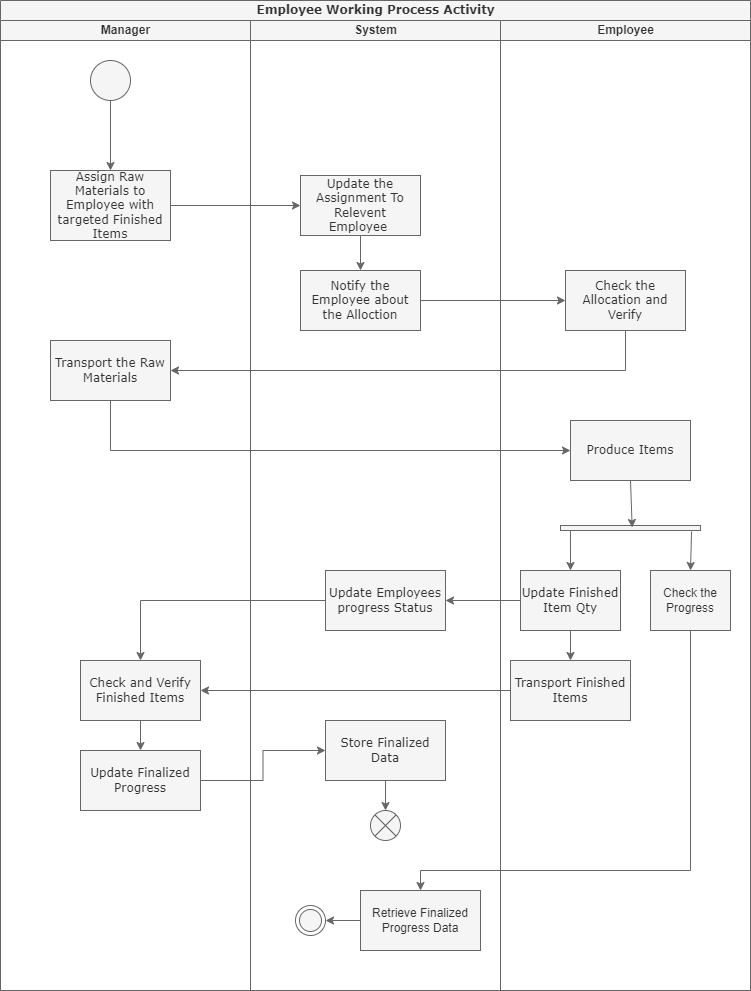

The diagram above was exported from draw.io. Its source (the exported page's mxGraphModel, read from the mxfile embedded in the PNG):
<mxGraphModel dx="864" dy="516" grid="1" gridSize="10" guides="1" tooltips="1" connect="1" arrows="1" fold="1" page="1" pageScale="1" pageWidth="850" pageHeight="1100" background="none" math="0" shadow="0">
  <root>
    <mxCell id="0" />
    <mxCell id="1" parent="0" />
    <mxCell id="1c1d494c118603dd-1" value="Employee Working Process Activity" style="swimlane;html=1;childLayout=stackLayout;startSize=20;rounded=0;shadow=0;comic=0;labelBackgroundColor=none;strokeWidth=1;fontFamily=Verdana;fontSize=12;align=center;fillColor=#f5f5f5;fontColor=#333333;strokeColor=#666666;" parent="1" vertex="1">
      <mxGeometry x="40" y="10" width="750" height="990" as="geometry" />
    </mxCell>
    <mxCell id="1c1d494c118603dd-2" value="Manager" style="swimlane;html=1;startSize=20;fillColor=#f5f5f5;fontColor=#333333;strokeColor=#666666;" parent="1c1d494c118603dd-1" vertex="1">
      <mxGeometry y="20" width="250" height="970" as="geometry" />
    </mxCell>
    <mxCell id="SODAaJcmemPMLgt-UO6m-4" value="" style="edgeStyle=orthogonalEdgeStyle;rounded=0;orthogonalLoop=1;jettySize=auto;html=1;fillColor=#f5f5f5;strokeColor=#666666;" edge="1" parent="1c1d494c118603dd-2" source="60571a20871a0731-4" target="SODAaJcmemPMLgt-UO6m-3">
      <mxGeometry relative="1" as="geometry" />
    </mxCell>
    <mxCell id="60571a20871a0731-4" value="" style="ellipse;whiteSpace=wrap;html=1;rounded=0;shadow=0;comic=0;labelBackgroundColor=none;strokeWidth=1;fillColor=#f5f5f5;fontFamily=Verdana;fontSize=12;align=center;fontColor=#333333;strokeColor=#666666;" parent="1c1d494c118603dd-2" vertex="1">
      <mxGeometry x="90" y="40" width="40" height="40" as="geometry" />
    </mxCell>
    <mxCell id="SODAaJcmemPMLgt-UO6m-3" value="Assign Raw Materials to Employee with targeted Finished Items" style="whiteSpace=wrap;html=1;fontFamily=Verdana;fillColor=#f5f5f5;rounded=0;shadow=0;comic=0;labelBackgroundColor=none;strokeWidth=1;fontColor=#333333;strokeColor=#666666;" vertex="1" parent="1c1d494c118603dd-2">
      <mxGeometry x="50" y="150" width="120" height="70" as="geometry" />
    </mxCell>
    <mxCell id="SODAaJcmemPMLgt-UO6m-11" value="Transport the Raw Materials" style="whiteSpace=wrap;html=1;fontFamily=Verdana;fillColor=#f5f5f5;rounded=0;shadow=0;comic=0;labelBackgroundColor=none;strokeWidth=1;fontColor=#333333;strokeColor=#666666;" vertex="1" parent="1c1d494c118603dd-2">
      <mxGeometry x="50" y="320" width="120" height="60" as="geometry" />
    </mxCell>
    <mxCell id="SODAaJcmemPMLgt-UO6m-32" value="" style="edgeStyle=orthogonalEdgeStyle;rounded=0;orthogonalLoop=1;jettySize=auto;html=1;fillColor=#f5f5f5;strokeColor=#666666;" edge="1" parent="1c1d494c118603dd-2" source="SODAaJcmemPMLgt-UO6m-28" target="SODAaJcmemPMLgt-UO6m-31">
      <mxGeometry relative="1" as="geometry" />
    </mxCell>
    <mxCell id="SODAaJcmemPMLgt-UO6m-28" value="Check and Verify Finished Items" style="whiteSpace=wrap;html=1;fontFamily=Verdana;fillColor=#f5f5f5;rounded=0;shadow=0;comic=0;labelBackgroundColor=none;strokeWidth=1;fontColor=#333333;strokeColor=#666666;" vertex="1" parent="1c1d494c118603dd-2">
      <mxGeometry x="80" y="640" width="120" height="60" as="geometry" />
    </mxCell>
    <mxCell id="SODAaJcmemPMLgt-UO6m-31" value="Update Finalized Progress" style="whiteSpace=wrap;html=1;fontFamily=Verdana;fillColor=#f5f5f5;rounded=0;shadow=0;comic=0;labelBackgroundColor=none;strokeWidth=1;fontColor=#333333;strokeColor=#666666;" vertex="1" parent="1c1d494c118603dd-2">
      <mxGeometry x="80" y="730" width="120" height="60" as="geometry" />
    </mxCell>
    <mxCell id="1c1d494c118603dd-3" value="System" style="swimlane;html=1;startSize=20;fillColor=#f5f5f5;fontColor=#333333;strokeColor=#666666;" parent="1c1d494c118603dd-1" vertex="1">
      <mxGeometry x="250" y="20" width="250" height="970" as="geometry" />
    </mxCell>
    <mxCell id="SODAaJcmemPMLgt-UO6m-8" value="" style="edgeStyle=orthogonalEdgeStyle;rounded=0;orthogonalLoop=1;jettySize=auto;html=1;fillColor=#f5f5f5;strokeColor=#666666;" edge="1" parent="1c1d494c118603dd-3" source="SODAaJcmemPMLgt-UO6m-5" target="SODAaJcmemPMLgt-UO6m-7">
      <mxGeometry relative="1" as="geometry" />
    </mxCell>
    <mxCell id="SODAaJcmemPMLgt-UO6m-5" value="Update the Assignment To Relevent Employee&amp;nbsp;" style="whiteSpace=wrap;html=1;fontFamily=Verdana;fillColor=#f5f5f5;rounded=0;shadow=0;comic=0;labelBackgroundColor=none;strokeWidth=1;fontColor=#333333;strokeColor=#666666;" vertex="1" parent="1c1d494c118603dd-3">
      <mxGeometry x="50" y="155" width="120" height="60" as="geometry" />
    </mxCell>
    <mxCell id="SODAaJcmemPMLgt-UO6m-7" value="Notify the Employee about the Alloction" style="whiteSpace=wrap;html=1;fontFamily=Verdana;fillColor=#f5f5f5;rounded=0;shadow=0;comic=0;labelBackgroundColor=none;strokeWidth=1;fontColor=#333333;strokeColor=#666666;" vertex="1" parent="1c1d494c118603dd-3">
      <mxGeometry x="50" y="250" width="120" height="60" as="geometry" />
    </mxCell>
    <mxCell id="SODAaJcmemPMLgt-UO6m-17" value="Update Employees progress Status" style="whiteSpace=wrap;html=1;fontFamily=Verdana;fillColor=#f5f5f5;rounded=0;shadow=0;comic=0;labelBackgroundColor=none;strokeWidth=1;fontColor=#333333;strokeColor=#666666;" vertex="1" parent="1c1d494c118603dd-3">
      <mxGeometry x="75" y="550" width="120" height="60" as="geometry" />
    </mxCell>
    <mxCell id="SODAaJcmemPMLgt-UO6m-40" style="edgeStyle=orthogonalEdgeStyle;rounded=0;orthogonalLoop=1;jettySize=auto;html=1;exitX=0;exitY=0.5;exitDx=0;exitDy=0;entryX=1;entryY=0.5;entryDx=0;entryDy=0;fillColor=#f5f5f5;strokeColor=#666666;" edge="1" parent="1c1d494c118603dd-3" source="SODAaJcmemPMLgt-UO6m-33" target="SODAaJcmemPMLgt-UO6m-39">
      <mxGeometry relative="1" as="geometry" />
    </mxCell>
    <mxCell id="SODAaJcmemPMLgt-UO6m-33" value="Retrieve Finalized Progress Data" style="whiteSpace=wrap;html=1;rounded=0;fillColor=#f5f5f5;fontColor=#333333;strokeColor=#666666;" vertex="1" parent="1c1d494c118603dd-3">
      <mxGeometry x="110" y="870" width="120" height="60" as="geometry" />
    </mxCell>
    <mxCell id="SODAaJcmemPMLgt-UO6m-38" style="edgeStyle=orthogonalEdgeStyle;rounded=0;orthogonalLoop=1;jettySize=auto;html=1;exitX=0.5;exitY=1;exitDx=0;exitDy=0;entryX=0.5;entryY=0;entryDx=0;entryDy=0;fillColor=#f5f5f5;strokeColor=#666666;" edge="1" parent="1c1d494c118603dd-3" source="SODAaJcmemPMLgt-UO6m-35" target="SODAaJcmemPMLgt-UO6m-37">
      <mxGeometry relative="1" as="geometry" />
    </mxCell>
    <mxCell id="SODAaJcmemPMLgt-UO6m-35" value="Store Finalized Data" style="whiteSpace=wrap;html=1;fontFamily=Verdana;fillColor=#f5f5f5;rounded=0;shadow=0;comic=0;labelBackgroundColor=none;strokeWidth=1;fontColor=#333333;strokeColor=#666666;" vertex="1" parent="1c1d494c118603dd-3">
      <mxGeometry x="75" y="700" width="120" height="60" as="geometry" />
    </mxCell>
    <mxCell id="SODAaJcmemPMLgt-UO6m-37" value="" style="shape=sumEllipse;perimeter=ellipsePerimeter;whiteSpace=wrap;html=1;backgroundOutline=1;fillColor=#f5f5f5;fontColor=#333333;strokeColor=#666666;" vertex="1" parent="1c1d494c118603dd-3">
      <mxGeometry x="120" y="790" width="30" height="30" as="geometry" />
    </mxCell>
    <mxCell id="SODAaJcmemPMLgt-UO6m-39" value="" style="ellipse;html=1;shape=endState;fillColor=#f5f5f5;strokeColor=#666666;fontColor=#333333;" vertex="1" parent="1c1d494c118603dd-3">
      <mxGeometry x="45" y="885" width="30" height="30" as="geometry" />
    </mxCell>
    <mxCell id="1c1d494c118603dd-4" value="Employee" style="swimlane;html=1;startSize=20;fillColor=#f5f5f5;fontColor=#333333;strokeColor=#666666;" parent="1c1d494c118603dd-1" vertex="1">
      <mxGeometry x="500" y="20" width="250" height="970" as="geometry" />
    </mxCell>
    <mxCell id="SODAaJcmemPMLgt-UO6m-9" value="Check the Allocation and Verify" style="whiteSpace=wrap;html=1;fontFamily=Verdana;fillColor=#f5f5f5;rounded=0;shadow=0;comic=0;labelBackgroundColor=none;strokeWidth=1;fontColor=#333333;strokeColor=#666666;" vertex="1" parent="1c1d494c118603dd-4">
      <mxGeometry x="65" y="250" width="120" height="60" as="geometry" />
    </mxCell>
    <mxCell id="SODAaJcmemPMLgt-UO6m-13" value="Produce Items" style="whiteSpace=wrap;html=1;fontFamily=Verdana;fillColor=#f5f5f5;rounded=0;shadow=0;comic=0;labelBackgroundColor=none;strokeWidth=1;fontColor=#333333;strokeColor=#666666;" vertex="1" parent="1c1d494c118603dd-4">
      <mxGeometry x="70" y="400" width="120" height="60" as="geometry" />
    </mxCell>
    <mxCell id="SODAaJcmemPMLgt-UO6m-27" value="" style="edgeStyle=orthogonalEdgeStyle;rounded=0;orthogonalLoop=1;jettySize=auto;html=1;fillColor=#f5f5f5;strokeColor=#666666;" edge="1" parent="1c1d494c118603dd-4" source="SODAaJcmemPMLgt-UO6m-15" target="SODAaJcmemPMLgt-UO6m-26">
      <mxGeometry relative="1" as="geometry" />
    </mxCell>
    <mxCell id="SODAaJcmemPMLgt-UO6m-15" value="Update Finished Item Qty" style="whiteSpace=wrap;html=1;fontFamily=Verdana;fillColor=#f5f5f5;rounded=0;shadow=0;comic=0;labelBackgroundColor=none;strokeWidth=1;fontColor=#333333;strokeColor=#666666;" vertex="1" parent="1c1d494c118603dd-4">
      <mxGeometry x="20" y="550" width="100" height="60" as="geometry" />
    </mxCell>
    <mxCell id="SODAaJcmemPMLgt-UO6m-19" value="" style="html=1;points=[];perimeter=orthogonalPerimeter;fillColor=#f5f5f5;direction=south;fontColor=#333333;strokeColor=#666666;" vertex="1" parent="1c1d494c118603dd-4">
      <mxGeometry x="60" y="505" width="140" height="5" as="geometry" />
    </mxCell>
    <mxCell id="SODAaJcmemPMLgt-UO6m-20" value="Check the Progress" style="rounded=0;whiteSpace=wrap;html=1;fillColor=#f5f5f5;fontColor=#333333;strokeColor=#666666;" vertex="1" parent="1c1d494c118603dd-4">
      <mxGeometry x="150" y="550" width="80" height="60" as="geometry" />
    </mxCell>
    <mxCell id="SODAaJcmemPMLgt-UO6m-21" value="" style="endArrow=classic;html=1;rounded=0;exitX=0.5;exitY=1;exitDx=0;exitDy=0;entryX=0.4;entryY=0.488;entryDx=0;entryDy=0;entryPerimeter=0;fillColor=#f5f5f5;strokeColor=#666666;" edge="1" parent="1c1d494c118603dd-4" source="SODAaJcmemPMLgt-UO6m-13" target="SODAaJcmemPMLgt-UO6m-19">
      <mxGeometry width="50" height="50" relative="1" as="geometry">
        <mxPoint x="-200" y="580" as="sourcePoint" />
        <mxPoint x="-110" y="510" as="targetPoint" />
      </mxGeometry>
    </mxCell>
    <mxCell id="SODAaJcmemPMLgt-UO6m-23" value="" style="endArrow=classic;html=1;rounded=0;entryX=0.5;entryY=0;entryDx=0;entryDy=0;exitX=1;exitY=0.929;exitDx=0;exitDy=0;exitPerimeter=0;fillColor=#f5f5f5;strokeColor=#666666;" edge="1" parent="1c1d494c118603dd-4" source="SODAaJcmemPMLgt-UO6m-19" target="SODAaJcmemPMLgt-UO6m-15">
      <mxGeometry width="50" height="50" relative="1" as="geometry">
        <mxPoint x="-190" y="520" as="sourcePoint" />
        <mxPoint x="-140" y="470" as="targetPoint" />
      </mxGeometry>
    </mxCell>
    <mxCell id="SODAaJcmemPMLgt-UO6m-22" value="" style="endArrow=classic;html=1;rounded=0;entryX=0.5;entryY=0;entryDx=0;entryDy=0;exitX=1.2;exitY=0.064;exitDx=0;exitDy=0;exitPerimeter=0;fillColor=#f5f5f5;strokeColor=#666666;" edge="1" parent="1c1d494c118603dd-4" source="SODAaJcmemPMLgt-UO6m-19" target="SODAaJcmemPMLgt-UO6m-20">
      <mxGeometry width="50" height="50" relative="1" as="geometry">
        <mxPoint x="-200" y="510" as="sourcePoint" />
        <mxPoint x="-150" y="460" as="targetPoint" />
      </mxGeometry>
    </mxCell>
    <mxCell id="SODAaJcmemPMLgt-UO6m-26" value="Transport Finished Items" style="whiteSpace=wrap;html=1;fontFamily=Verdana;fillColor=#f5f5f5;rounded=0;shadow=0;comic=0;labelBackgroundColor=none;strokeWidth=1;fontColor=#333333;strokeColor=#666666;" vertex="1" parent="1c1d494c118603dd-4">
      <mxGeometry x="10" y="640" width="120" height="60" as="geometry" />
    </mxCell>
    <mxCell id="SODAaJcmemPMLgt-UO6m-6" value="" style="edgeStyle=orthogonalEdgeStyle;rounded=0;orthogonalLoop=1;jettySize=auto;html=1;fillColor=#f5f5f5;strokeColor=#666666;" edge="1" parent="1c1d494c118603dd-1" source="SODAaJcmemPMLgt-UO6m-3" target="SODAaJcmemPMLgt-UO6m-5">
      <mxGeometry relative="1" as="geometry" />
    </mxCell>
    <mxCell id="SODAaJcmemPMLgt-UO6m-10" value="" style="edgeStyle=orthogonalEdgeStyle;rounded=0;orthogonalLoop=1;jettySize=auto;html=1;fillColor=#f5f5f5;strokeColor=#666666;" edge="1" parent="1c1d494c118603dd-1" source="SODAaJcmemPMLgt-UO6m-7" target="SODAaJcmemPMLgt-UO6m-9">
      <mxGeometry relative="1" as="geometry" />
    </mxCell>
    <mxCell id="SODAaJcmemPMLgt-UO6m-12" value="" style="edgeStyle=orthogonalEdgeStyle;rounded=0;orthogonalLoop=1;jettySize=auto;html=1;entryX=1;entryY=0.5;entryDx=0;entryDy=0;fillColor=#f5f5f5;strokeColor=#666666;" edge="1" parent="1c1d494c118603dd-1" source="SODAaJcmemPMLgt-UO6m-9" target="SODAaJcmemPMLgt-UO6m-11">
      <mxGeometry relative="1" as="geometry">
        <Array as="points">
          <mxPoint x="625" y="370" />
        </Array>
      </mxGeometry>
    </mxCell>
    <mxCell id="SODAaJcmemPMLgt-UO6m-14" value="" style="edgeStyle=orthogonalEdgeStyle;rounded=0;orthogonalLoop=1;jettySize=auto;html=1;fillColor=#f5f5f5;strokeColor=#666666;" edge="1" parent="1c1d494c118603dd-1" source="SODAaJcmemPMLgt-UO6m-11" target="SODAaJcmemPMLgt-UO6m-13">
      <mxGeometry relative="1" as="geometry">
        <Array as="points">
          <mxPoint x="110" y="450" />
        </Array>
      </mxGeometry>
    </mxCell>
    <mxCell id="SODAaJcmemPMLgt-UO6m-18" value="" style="edgeStyle=orthogonalEdgeStyle;rounded=0;orthogonalLoop=1;jettySize=auto;html=1;fillColor=#f5f5f5;strokeColor=#666666;" edge="1" parent="1c1d494c118603dd-1" source="SODAaJcmemPMLgt-UO6m-15" target="SODAaJcmemPMLgt-UO6m-17">
      <mxGeometry relative="1" as="geometry" />
    </mxCell>
    <mxCell id="SODAaJcmemPMLgt-UO6m-29" value="" style="edgeStyle=orthogonalEdgeStyle;rounded=0;orthogonalLoop=1;jettySize=auto;html=1;fillColor=#f5f5f5;strokeColor=#666666;" edge="1" parent="1c1d494c118603dd-1" source="SODAaJcmemPMLgt-UO6m-26" target="SODAaJcmemPMLgt-UO6m-28">
      <mxGeometry relative="1" as="geometry" />
    </mxCell>
    <mxCell id="SODAaJcmemPMLgt-UO6m-30" style="edgeStyle=orthogonalEdgeStyle;rounded=0;orthogonalLoop=1;jettySize=auto;html=1;exitX=0;exitY=0.5;exitDx=0;exitDy=0;entryX=0.5;entryY=0;entryDx=0;entryDy=0;fillColor=#f5f5f5;strokeColor=#666666;" edge="1" parent="1c1d494c118603dd-1" source="SODAaJcmemPMLgt-UO6m-17" target="SODAaJcmemPMLgt-UO6m-28">
      <mxGeometry relative="1" as="geometry" />
    </mxCell>
    <mxCell id="SODAaJcmemPMLgt-UO6m-34" value="" style="edgeStyle=orthogonalEdgeStyle;rounded=0;orthogonalLoop=1;jettySize=auto;html=1;entryX=0.5;entryY=0;entryDx=0;entryDy=0;fillColor=#f5f5f5;strokeColor=#666666;" edge="1" parent="1c1d494c118603dd-1" source="SODAaJcmemPMLgt-UO6m-20" target="SODAaJcmemPMLgt-UO6m-33">
      <mxGeometry relative="1" as="geometry">
        <Array as="points">
          <mxPoint x="690" y="870" />
          <mxPoint x="420" y="870" />
        </Array>
      </mxGeometry>
    </mxCell>
    <mxCell id="SODAaJcmemPMLgt-UO6m-36" value="" style="edgeStyle=orthogonalEdgeStyle;rounded=0;orthogonalLoop=1;jettySize=auto;html=1;fillColor=#f5f5f5;strokeColor=#666666;" edge="1" parent="1c1d494c118603dd-1" source="SODAaJcmemPMLgt-UO6m-31" target="SODAaJcmemPMLgt-UO6m-35">
      <mxGeometry relative="1" as="geometry" />
    </mxCell>
  </root>
</mxGraphModel>